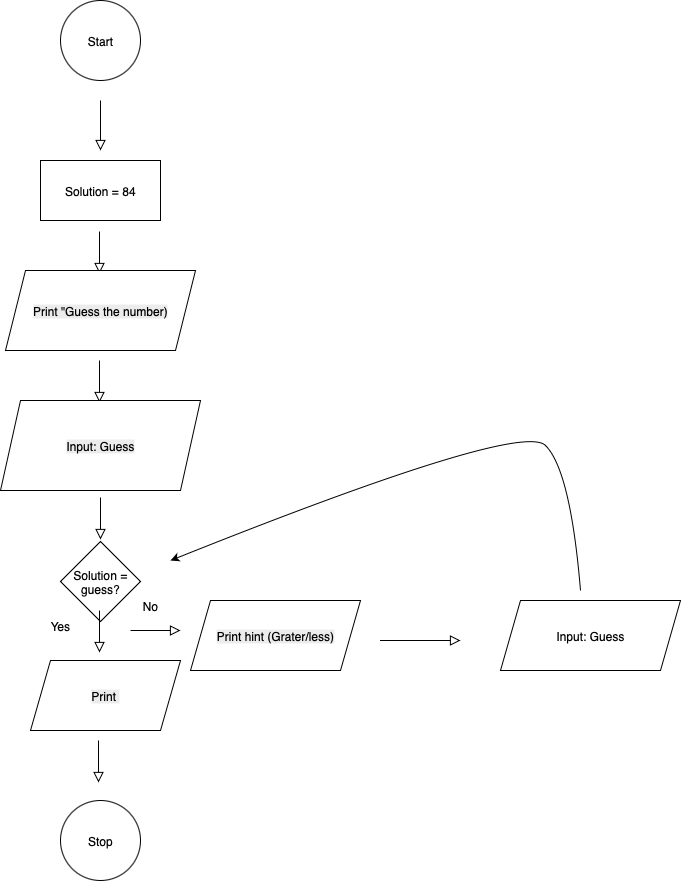

The diagram above was exported from draw.io. Its source (the exported page's mxGraphModel, read from the mxfile embedded in the PNG):
<mxGraphModel dx="1361" dy="877" grid="1" gridSize="10" guides="1" tooltips="1" connect="1" arrows="1" fold="1" page="1" pageScale="1" pageWidth="827" pageHeight="1169" math="0" shadow="0">
  <root>
    <mxCell id="WIyWlLk6GJQsqaUBKTNV-0" />
    <mxCell id="WIyWlLk6GJQsqaUBKTNV-1" parent="WIyWlLk6GJQsqaUBKTNV-0" />
    <mxCell id="WIyWlLk6GJQsqaUBKTNV-2" value="" style="rounded=0;html=1;jettySize=auto;orthogonalLoop=1;fontSize=11;endArrow=block;endFill=0;endSize=8;strokeWidth=1;shadow=0;labelBackgroundColor=none;edgeStyle=orthogonalEdgeStyle;" parent="WIyWlLk6GJQsqaUBKTNV-1" edge="1">
      <mxGeometry relative="1" as="geometry">
        <mxPoint x="220" y="120" as="sourcePoint" />
        <mxPoint x="220" y="170" as="targetPoint" />
      </mxGeometry>
    </mxCell>
    <mxCell id="vBnS_qsYTtsRPJ0rEGi0-0" value="Start" style="ellipse;whiteSpace=wrap;html=1;aspect=fixed;" vertex="1" parent="WIyWlLk6GJQsqaUBKTNV-1">
      <mxGeometry x="180" y="20" width="80" height="80" as="geometry" />
    </mxCell>
    <mxCell id="vBnS_qsYTtsRPJ0rEGi0-1" value="" style="rounded=0;html=1;jettySize=auto;orthogonalLoop=1;fontSize=11;endArrow=block;endFill=0;endSize=8;strokeWidth=1;shadow=0;labelBackgroundColor=none;edgeStyle=orthogonalEdgeStyle;entryX=0.4;entryY=0.15;entryDx=0;entryDy=0;entryPerimeter=0;" edge="1" parent="WIyWlLk6GJQsqaUBKTNV-1">
      <mxGeometry relative="1" as="geometry">
        <mxPoint x="219" y="251" as="sourcePoint" />
        <mxPoint x="219" y="293" as="targetPoint" />
      </mxGeometry>
    </mxCell>
    <mxCell id="vBnS_qsYTtsRPJ0rEGi0-2" value="Solution = 84" style="rounded=0;whiteSpace=wrap;html=1;" vertex="1" parent="WIyWlLk6GJQsqaUBKTNV-1">
      <mxGeometry x="160" y="180" width="120" height="60" as="geometry" />
    </mxCell>
    <mxCell id="vBnS_qsYTtsRPJ0rEGi0-3" value="" style="rounded=0;html=1;jettySize=auto;orthogonalLoop=1;fontSize=11;endArrow=block;endFill=0;endSize=8;strokeWidth=1;shadow=0;labelBackgroundColor=none;edgeStyle=orthogonalEdgeStyle;entryX=0.4;entryY=0.15;entryDx=0;entryDy=0;entryPerimeter=0;" edge="1" parent="WIyWlLk6GJQsqaUBKTNV-1">
      <mxGeometry relative="1" as="geometry">
        <mxPoint x="219" y="380" as="sourcePoint" />
        <mxPoint x="219" y="422" as="targetPoint" />
      </mxGeometry>
    </mxCell>
    <mxCell id="vBnS_qsYTtsRPJ0rEGi0-4" value="" style="rounded=0;html=1;jettySize=auto;orthogonalLoop=1;fontSize=11;endArrow=block;endFill=0;endSize=8;strokeWidth=1;shadow=0;labelBackgroundColor=none;edgeStyle=orthogonalEdgeStyle;entryX=0.4;entryY=0.15;entryDx=0;entryDy=0;entryPerimeter=0;" edge="1" parent="WIyWlLk6GJQsqaUBKTNV-1">
      <mxGeometry relative="1" as="geometry">
        <mxPoint x="220" y="517" as="sourcePoint" />
        <mxPoint x="220" y="559" as="targetPoint" />
      </mxGeometry>
    </mxCell>
    <mxCell id="vBnS_qsYTtsRPJ0rEGi0-5" value="Solution = guess?" style="rhombus;whiteSpace=wrap;html=1;" vertex="1" parent="WIyWlLk6GJQsqaUBKTNV-1">
      <mxGeometry x="180" y="561" width="80" height="80" as="geometry" />
    </mxCell>
    <mxCell id="vBnS_qsYTtsRPJ0rEGi0-6" value="" style="rounded=0;html=1;jettySize=auto;orthogonalLoop=1;fontSize=11;endArrow=block;endFill=0;endSize=8;strokeWidth=1;shadow=0;labelBackgroundColor=none;edgeStyle=orthogonalEdgeStyle;entryX=0.4;entryY=0.15;entryDx=0;entryDy=0;entryPerimeter=0;" edge="1" parent="WIyWlLk6GJQsqaUBKTNV-1">
      <mxGeometry relative="1" as="geometry">
        <mxPoint x="219" y="630" as="sourcePoint" />
        <mxPoint x="219" y="672" as="targetPoint" />
      </mxGeometry>
    </mxCell>
    <mxCell id="vBnS_qsYTtsRPJ0rEGi0-7" value="Yes" style="text;html=1;align=center;verticalAlign=middle;whiteSpace=wrap;rounded=0;" vertex="1" parent="WIyWlLk6GJQsqaUBKTNV-1">
      <mxGeometry x="150" y="630" width="60" height="30" as="geometry" />
    </mxCell>
    <mxCell id="vBnS_qsYTtsRPJ0rEGi0-9" value="No" style="text;html=1;align=center;verticalAlign=middle;whiteSpace=wrap;rounded=0;" vertex="1" parent="WIyWlLk6GJQsqaUBKTNV-1">
      <mxGeometry x="240" y="610" width="60" height="30" as="geometry" />
    </mxCell>
    <mxCell id="vBnS_qsYTtsRPJ0rEGi0-11" value="" style="rounded=0;html=1;jettySize=auto;orthogonalLoop=1;fontSize=11;endArrow=block;endFill=0;endSize=8;strokeWidth=1;shadow=0;labelBackgroundColor=none;edgeStyle=orthogonalEdgeStyle;entryX=0.4;entryY=0.15;entryDx=0;entryDy=0;entryPerimeter=0;" edge="1" parent="WIyWlLk6GJQsqaUBKTNV-1">
      <mxGeometry relative="1" as="geometry">
        <mxPoint x="218" y="760" as="sourcePoint" />
        <mxPoint x="218" y="802" as="targetPoint" />
      </mxGeometry>
    </mxCell>
    <mxCell id="vBnS_qsYTtsRPJ0rEGi0-13" value="Stop" style="ellipse;whiteSpace=wrap;html=1;aspect=fixed;" vertex="1" parent="WIyWlLk6GJQsqaUBKTNV-1">
      <mxGeometry x="180" y="820" width="80" height="80" as="geometry" />
    </mxCell>
    <mxCell id="vBnS_qsYTtsRPJ0rEGi0-14" value="" style="rounded=0;html=1;jettySize=auto;orthogonalLoop=1;fontSize=11;endArrow=block;endFill=0;endSize=8;strokeWidth=1;shadow=0;labelBackgroundColor=none;edgeStyle=orthogonalEdgeStyle;" edge="1" parent="WIyWlLk6GJQsqaUBKTNV-1">
      <mxGeometry relative="1" as="geometry">
        <mxPoint x="250" y="650" as="sourcePoint" />
        <mxPoint x="300" y="650" as="targetPoint" />
      </mxGeometry>
    </mxCell>
    <mxCell id="vBnS_qsYTtsRPJ0rEGi0-20" value="&lt;span style=&quot;caret-color: rgb(0, 0, 0); color: rgb(0, 0, 0); font-family: Helvetica; font-size: 12px; font-style: normal; font-variant-caps: normal; font-weight: 400; letter-spacing: normal; orphans: auto; text-align: center; text-indent: 0px; text-transform: none; white-space: normal; widows: auto; word-spacing: 0px; -webkit-text-stroke-width: 0px; background-color: rgb(236, 236, 236); text-decoration: none; display: inline !important; float: none;&quot;&gt;Print &quot;Guess the number)&lt;/span&gt;" style="shape=parallelogram;perimeter=parallelogramPerimeter;whiteSpace=wrap;html=1;fixedSize=1;" vertex="1" parent="WIyWlLk6GJQsqaUBKTNV-1">
      <mxGeometry x="125" y="290" width="190" height="80" as="geometry" />
    </mxCell>
    <mxCell id="vBnS_qsYTtsRPJ0rEGi0-21" value="&lt;span style=&quot;caret-color: rgb(0, 0, 0); color: rgb(0, 0, 0); font-family: Helvetica; font-size: 12px; font-style: normal; font-variant-caps: normal; font-weight: 400; letter-spacing: normal; orphans: auto; text-align: center; text-indent: 0px; text-transform: none; white-space: normal; widows: auto; word-spacing: 0px; -webkit-text-stroke-width: 0px; background-color: rgb(236, 236, 236); text-decoration: none; display: inline !important; float: none;&quot;&gt;Input: Guess&lt;/span&gt;" style="shape=parallelogram;perimeter=parallelogramPerimeter;whiteSpace=wrap;html=1;fixedSize=1;" vertex="1" parent="WIyWlLk6GJQsqaUBKTNV-1">
      <mxGeometry x="120" y="420" width="200" height="90" as="geometry" />
    </mxCell>
    <mxCell id="vBnS_qsYTtsRPJ0rEGi0-22" value="&lt;span style=&quot;caret-color: rgb(0, 0, 0); color: rgb(0, 0, 0); font-family: Helvetica; font-size: 12px; font-style: normal; font-variant-caps: normal; font-weight: 400; letter-spacing: normal; orphans: auto; text-align: center; text-indent: 0px; text-transform: none; white-space: normal; widows: auto; word-spacing: 0px; -webkit-text-stroke-width: 0px; background-color: rgb(236, 236, 236); text-decoration: none; display: inline !important; float: none;&quot;&gt;Print hint (Grater/less)&lt;/span&gt;" style="shape=parallelogram;perimeter=parallelogramPerimeter;whiteSpace=wrap;html=1;fixedSize=1;" vertex="1" parent="WIyWlLk6GJQsqaUBKTNV-1">
      <mxGeometry x="310" y="620" width="170" height="70" as="geometry" />
    </mxCell>
    <mxCell id="vBnS_qsYTtsRPJ0rEGi0-23" value="&lt;span style=&quot;caret-color: rgb(0, 0, 0); color: rgb(0, 0, 0); font-family: Helvetica; font-size: 12px; font-style: normal; font-variant-caps: normal; font-weight: 400; letter-spacing: normal; orphans: auto; text-align: center; text-indent: 0px; text-transform: none; white-space: normal; widows: auto; word-spacing: 0px; -webkit-text-stroke-width: 0px; background-color: rgb(236, 236, 236); text-decoration: none; display: inline !important; float: none;&quot;&gt;Print&amp;nbsp;&lt;/span&gt;" style="shape=parallelogram;perimeter=parallelogramPerimeter;whiteSpace=wrap;html=1;fixedSize=1;" vertex="1" parent="WIyWlLk6GJQsqaUBKTNV-1">
      <mxGeometry x="150" y="680" width="150" height="70" as="geometry" />
    </mxCell>
    <mxCell id="vBnS_qsYTtsRPJ0rEGi0-24" value="" style="rounded=0;html=1;jettySize=auto;orthogonalLoop=1;fontSize=11;endArrow=block;endFill=0;endSize=8;strokeWidth=1;shadow=0;labelBackgroundColor=none;edgeStyle=orthogonalEdgeStyle;" edge="1" parent="WIyWlLk6GJQsqaUBKTNV-1">
      <mxGeometry relative="1" as="geometry">
        <mxPoint x="515" y="660" as="sourcePoint" />
        <mxPoint x="580" y="660" as="targetPoint" />
        <Array as="points">
          <mxPoint x="500" y="660" />
          <mxPoint x="500" y="660" />
        </Array>
      </mxGeometry>
    </mxCell>
    <mxCell id="vBnS_qsYTtsRPJ0rEGi0-26" value="Input: Guess" style="shape=parallelogram;perimeter=parallelogramPerimeter;whiteSpace=wrap;html=1;fixedSize=1;" vertex="1" parent="WIyWlLk6GJQsqaUBKTNV-1">
      <mxGeometry x="620" y="620" width="180" height="70" as="geometry" />
    </mxCell>
    <mxCell id="vBnS_qsYTtsRPJ0rEGi0-27" value="" style="curved=1;endArrow=classic;html=1;rounded=0;" edge="1" parent="WIyWlLk6GJQsqaUBKTNV-1">
      <mxGeometry width="50" height="50" relative="1" as="geometry">
        <mxPoint x="700" y="610" as="sourcePoint" />
        <mxPoint x="290" y="580" as="targetPoint" />
        <Array as="points">
          <mxPoint x="690" y="490" />
          <mxPoint x="640" y="440" />
        </Array>
      </mxGeometry>
    </mxCell>
  </root>
</mxGraphModel>